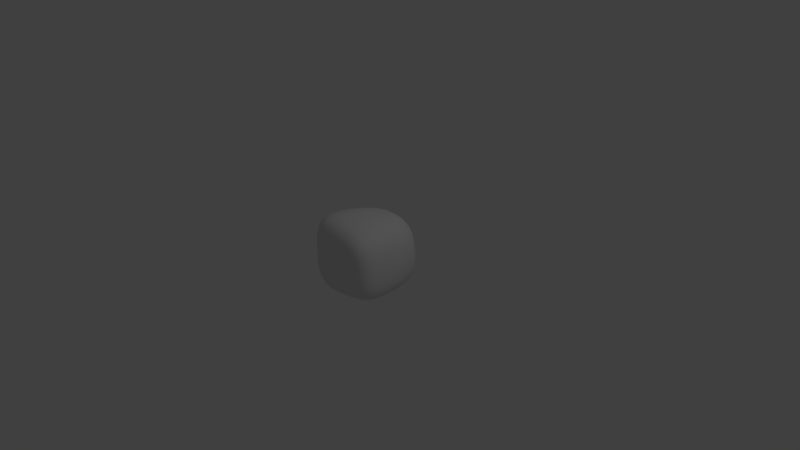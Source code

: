 # Source: Rock.blend  (saved by Blender 2.61.0; exported with 4.5.12 LTS)
import bpy
from mathutils import Matrix  # noqa: F401  (used for matrix-valued properties, if any)

bpy.ops.wm.read_factory_settings(use_empty=True)
scene = bpy.context.scene
scene.name = 'Scene'

# ---- collections
col_collection_1 = bpy.data.collections.new('Collection 1'); scene.collection.children.link(col_collection_1)

# ---- materials (node trees are filled in below, after node groups)
mat_material = bpy.data.materials.new('Material')
mat_material.alpha_threshold = 0.0
mat_material.use_transparent_shadow = False
mat_material.roughness = 0.5
mat_material.line_color = (0.0, 0.0, 0.0, 1.0)

# ---- material node trees

# ---- world
world_world = bpy.data.worlds.new('World'); scene.world = world_world
world_world.color = (0.05088, 0.05088, 0.05088)
world_world.use_sun_shadow = False
world_world.sun_shadow_jitter_overblur = 0.0
world_world.cycles.sampling_method = 'MANUAL'
world_world.cycles.sample_map_resolution = 256

# ---- cameras
cam_camera = bpy.data.cameras.new('Camera')
cam_camera.clip_end = 100.0
cam_camera.lens = 35.0
cam_camera.sensor_width = 32.0
cam_camera.sensor_height = 18.0
cam_camera.ortho_scale = 7.314
cam_camera.dof.focus_distance = 0.0
cam_camera.dof.aperture_fstop = 128.0

# ---- lights
light_lamp = bpy.data.lights.new('Lamp', 'POINT')
light_lamp.transmission_factor = 0.0
light_lamp.cutoff_distance = 30.0
light_lamp.energy = 100.0
light_lamp.shadow_buffer_clip_start = 1.001
light_lamp.shadow_soft_size = 1.0
light_lamp.shadow_maximum_resolution = 0.006
light_lamp.use_absolute_resolution = True
light_lamp.cycles.use_multiple_importance_sampling = False

# ---- meshes
me_cube = bpy.data.meshes.new('Cube')
me_cube.from_pydata([(0.3267, 0.5434, -0.4072), (0.4057, -0.5366, -0.4313), (-0.7293, -0.5366, -0.6339), (-0.6709, 0.5434, -0.5858), (0.2477, 0.5434, 0.319), (0.2958, -0.5366, 0.3946), (-0.6915, -0.5366, 0.5904), (-0.4029, 0.5434, 0.3705), (0.4009, 0.5434, -0.01148), (0.4194, -0.5366, -0.01148), (-0.7064, -0.5366, -0.01148), (-0.4553, 0.5434, -0.02179), (-0.05188, 0.5434, -0.5515), (-0.05188, -0.5366, -0.5515), (-0.05188, 0.5434, 0.5285), (-0.05188, -0.5366, 0.5285), (-0.05188, -0.4336, -0.01148), (-0.05188, 0.5434, -0.01148), (0.4246, 0.003375, -0.5171), (-0.6606, 0.003375, -0.5927), (0.3919, 0.003375, 0.4615), (-0.6417, 0.003375, 0.5594), (0.4333, 0.003375, -0.01148), (-0.9045, 0.003375, -0.01663), (-0.05188, 0.003375, -0.5515), (-0.05188, 0.003375, 0.5285)], [], [(9, 16, 13, 1), (16, 10, 2, 13), (5, 15, 16, 9), (15, 6, 10, 16), (8, 17, 14, 4), (17, 11, 7, 14), (0, 12, 17, 8), (12, 3, 11, 17), (18, 0, 8, 22), (22, 9, 1, 18), (4, 20, 22, 8), (20, 5, 9, 22), (10, 23, 19, 2), (23, 11, 3, 19), (6, 21, 23, 10), (21, 7, 11, 23), (13, 24, 18, 1), (0, 18, 24, 12), (2, 19, 24, 13), (19, 3, 12, 24), (14, 25, 20, 4), (25, 15, 5, 20), (7, 21, 25, 14), (21, 6, 15, 25)])
me_cube.polygons.foreach_set('use_smooth', [True] * 24)
me_cube.materials.append(mat_material)
me_cube.use_remesh_preserve_volume = False
me_cube.use_remesh_preserve_attributes = False
me_cube.use_mirror_vertex_groups = False
me_cube.update()

# ---- objects
ob_cube = bpy.data.objects.new('Cube', me_cube)
ob_lamp = bpy.data.objects.new('Lamp', light_lamp)
ob_camera = bpy.data.objects.new('Camera', cam_camera)

# ---- transforms, parenting, visibility, modifiers, constraints
ob_cube.location = (0.0, 0.0, 0.0)
ob_cube.lock_rotations_4d = False
ob_cube.empty_display_type = 'ARROWS'
ob_cube.lineart.crease_threshold = 0.0
_m = ob_cube.modifiers.new('Subsurf', 'SUBSURF')
_m.uv_smooth = 'PRESERVE_CORNERS'
_m.quality = 2
_m.show_only_control_edges = False
ob_lamp.location = (4.076, 1.005, 5.904)
ob_lamp.rotation_euler = (0.6503, 0.05522, 1.866)
ob_lamp.lock_rotations_4d = False
ob_lamp.empty_display_type = 'ARROWS'
ob_lamp.color = (0.0, 0.0, 0.0, 0.0)
ob_lamp.lineart.crease_threshold = 0.0
ob_camera.location = (7.481, -6.508, 5.344)
ob_camera.rotation_euler = (1.109, 0.01082, 0.8149)
ob_camera.lock_rotations_4d = False
ob_camera.empty_display_type = 'ARROWS'
ob_camera.color = (0.0, 0.0, 0.0, 0.0)
ob_camera.display_type = 'WIRE'
ob_camera.lineart.crease_threshold = 0.0

# ---- collection membership
col_collection_1.objects.link(ob_cube)
col_collection_1.objects.link(ob_lamp)
col_collection_1.objects.link(ob_camera)

# ---- scene / render settings (as saved in the file)
scene.camera = ob_camera
scene.frame_start = 1; scene.frame_end = 250; scene.frame_set(1)
scene.render.engine = 'BLENDER_EEVEE_NEXT'
scene.render.image_settings.color_mode = 'RGB'
scene.render.image_settings.compression = 90
scene.render.resolution_percentage = 50
scene.render.dither_intensity = 0.0
scene.render.bake_margin = 2
scene.render.bake_bias = 0.0
scene.cycles.use_denoising = False
scene.cycles.samples = 10
scene.cycles.sampling_pattern = 'TABULATED_SOBOL'
scene.cycles.light_sampling_threshold = 0.0
scene.cycles.use_adaptive_sampling = False
scene.cycles.use_light_tree = False
scene.cycles.blur_glossy = 0.0
scene.cycles.volume_bounces = 1
scene.cycles.pixel_filter_type = 'GAUSSIAN'
scene.cycles.sample_clamp_indirect = 0.0
scene.view_settings.view_transform = 'Standard'
bpy.context.view_layer.update()
